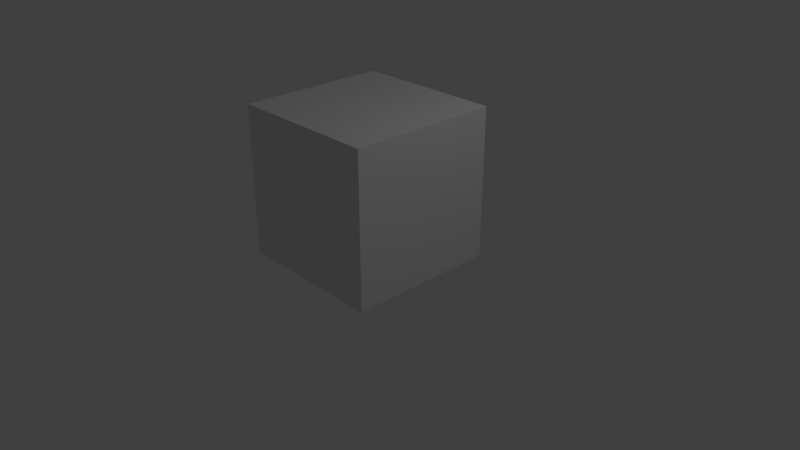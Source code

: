 # Source: Box.blend  (saved by Blender 2.78.0; exported with 4.5.12 LTS)
import bpy
from mathutils import Matrix  # noqa: F401  (used for matrix-valued properties, if any)

bpy.ops.wm.read_factory_settings(use_empty=True)
scene = bpy.context.scene
scene.name = 'Scene'

# ---- collections
col_collection_1 = bpy.data.collections.new('Collection 1'); scene.collection.children.link(col_collection_1)

# ---- materials (node trees are filled in below, after node groups)
mat_material = bpy.data.materials.new('Material')
mat_material.alpha_threshold = 0.0
mat_material.use_transparent_shadow = False
mat_material.roughness = 0.5
mat_material.line_color = (0.0, 0.0, 0.0, 1.0)

# ---- material node trees

# ---- world
world_world = bpy.data.worlds.new('World'); scene.world = world_world
world_world.color = (0.05088, 0.05088, 0.05088)
world_world.use_sun_shadow = False
world_world.sun_shadow_jitter_overblur = 0.0
world_world.cycles.sampling_method = 'MANUAL'

# ---- cameras
cam_camera = bpy.data.cameras.new('Camera')
cam_camera.clip_end = 100.0
cam_camera.lens = 35.0
cam_camera.sensor_width = 32.0
cam_camera.sensor_height = 18.0
cam_camera.ortho_scale = 7.314
cam_camera.dof.focus_distance = 0.0
cam_camera.dof.aperture_fstop = 128.0

# ---- lights
light_lamp = bpy.data.lights.new('Lamp', 'POINT')
light_lamp.transmission_factor = 0.0
light_lamp.cutoff_distance = 30.0
light_lamp.energy = 100.0
light_lamp.shadow_buffer_clip_start = 1.001
light_lamp.shadow_soft_size = 0.1
light_lamp.shadow_maximum_resolution = 0.006
light_lamp.use_absolute_resolution = True

# ---- meshes
me_cube = bpy.data.meshes.new('Cube')
me_cube.from_pydata([(1.0, 2.0, 0.0), (1.0, 0.0, 0.0), (-1.0, 1.788e-07, 0.0), (-1.0, 2.0, 0.0), (1.0, 2.0, 2.0), (1.0, -5.96e-07, 2.0), (-1.0, 3.576e-07, 2.0), (-1.0, 2.0, 2.0)], [], [(0, 1, 2, 3), (4, 7, 6, 5), (0, 4, 5, 1), (1, 5, 6, 2), (2, 6, 7, 3), (4, 0, 3, 7)])
_uv = me_cube.uv_layers.new(name='UVMap')
_uv.uv.foreach_set('vector', [0.6665, 0.3331, 0.3335, 0.3331, 0.3335, 0.0001998, 0.6665, 0.0001999, 0.3331, 0.3331, 0.0001998, 0.3331, 0.0001998, 0.0001999, 0.3331, 0.0001998, 0.3331, 0.6669, 0.3331, 0.9998, 0.0001998, 0.9998, 0.0001999, 0.6669, 0.9998, 0.0001998, 0.9998, 0.3331, 0.6669, 0.3331, 0.6669, 0.0001998, 0.3335, 0.6665, 0.3335, 0.3335, 0.6665, 0.3335, 0.6665, 0.6665, 0.3331, 0.3335, 0.3331, 0.6665, 0.0001999, 0.6665, 0.0001998, 0.3335])
me_cube.materials.append(mat_material)
me_cube.use_remesh_preserve_volume = False
me_cube.use_remesh_preserve_attributes = False
me_cube.use_mirror_vertex_groups = False
me_cube.update()

# ---- objects
ob_cube = bpy.data.objects.new('Cube', me_cube)
ob_lamp = bpy.data.objects.new('Lamp', light_lamp)
ob_camera = bpy.data.objects.new('Camera', cam_camera)

# ---- transforms, parenting, visibility, modifiers, constraints
ob_cube.location = (0.0, -1.0, 0.0)
ob_cube.lock_rotations_4d = False
ob_cube.empty_display_type = 'ARROWS'
ob_cube.lineart.crease_threshold = 0.0
ob_lamp.location = (4.076, 1.005, 5.904)
ob_lamp.rotation_euler = (0.6503, 0.05522, 1.866)
ob_lamp.lock_rotations_4d = False
ob_lamp.empty_display_type = 'ARROWS'
ob_lamp.color = (0.0, 0.0, 0.0, 0.0)
ob_lamp.lineart.crease_threshold = 0.0
ob_camera.location = (7.481, -6.508, 5.344)
ob_camera.rotation_euler = (1.109, 0.0, 0.8149)
ob_camera.lock_rotations_4d = False
ob_camera.empty_display_type = 'ARROWS'
ob_camera.color = (0.0, 0.0, 0.0, 0.0)
ob_camera.display_type = 'WIRE'
ob_camera.lineart.crease_threshold = 0.0

# ---- collection membership
col_collection_1.objects.link(ob_cube)
col_collection_1.objects.link(ob_lamp)
col_collection_1.objects.link(ob_camera)

# ---- scene / render settings (as saved in the file)
scene.camera = ob_camera
scene.frame_start = 1; scene.frame_end = 250; scene.frame_set(2)
scene.render.engine = 'BLENDER_EEVEE_NEXT'
scene.render.resolution_percentage = 50
scene.render.dither_intensity = 0.0
scene.cycles.use_denoising = False
scene.cycles.samples = 128
scene.cycles.sampling_pattern = 'TABULATED_SOBOL'
scene.cycles.light_sampling_threshold = 0.0
scene.cycles.use_adaptive_sampling = False
scene.cycles.use_light_tree = False
scene.cycles.blur_glossy = 0.0
scene.cycles.sample_clamp_indirect = 0.0
scene.view_settings.view_transform = 'Standard'
bpy.context.view_layer.update()
